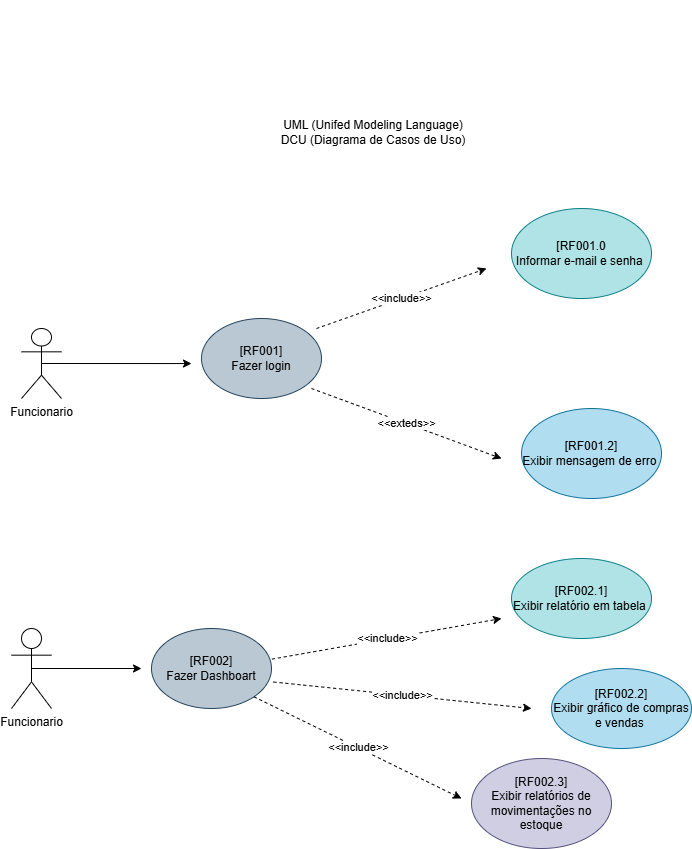

The diagram above was exported from draw.io. Its source (the exported page's mxGraphModel, read from the mxfile embedded in the PNG):
<mxGraphModel dx="1572" dy="4468" grid="0" gridSize="10" guides="1" tooltips="1" connect="1" arrows="1" fold="1" page="0" pageScale="1" pageWidth="827" pageHeight="1169" math="0" shadow="0">
  <root>
    <mxCell id="0" />
    <mxCell id="1" parent="0" />
    <mxCell id="GBNC0zv5kSh-qr41vU3F-5" parent="1" style="text;html=1;whiteSpace=wrap;strokeColor=none;fillColor=none;align=center;verticalAlign=middle;rounded=0;" value="&lt;br&gt;&lt;div&gt;UML (Unifed Modeling Language) DCU (Diagrama de Casos de Uso)&lt;/div&gt;" vertex="1">
      <mxGeometry height="250" width="190" x="287" y="-3468" as="geometry" />
    </mxCell>
    <mxCell id="GBNC0zv5kSh-qr41vU3F-26" parent="1" style="ellipse;whiteSpace=wrap;html=1;fillColor=#bac8d3;strokeColor=#23445d;" value="[RF001]&lt;div&gt;Fazer login&lt;/div&gt;" vertex="1">
      <mxGeometry height="80" width="120" x="210" y="-3150" as="geometry" />
    </mxCell>
    <mxCell id="GBNC0zv5kSh-qr41vU3F-28" parent="1" style="ellipse;whiteSpace=wrap;html=1;fillColor=#b0e3e6;strokeColor=#0e8088;" value="[RF001.0&lt;div&gt;Informar e-mail e senha&amp;nbsp;&lt;/div&gt;" vertex="1">
      <mxGeometry height="90" width="140" x="520" y="-3260" as="geometry" />
    </mxCell>
    <mxCell id="GBNC0zv5kSh-qr41vU3F-29" parent="1" style="ellipse;whiteSpace=wrap;html=1;fillColor=#b1ddf0;strokeColor=#10739e;" value="[RF001.2]&lt;div&gt;Exibir mensagem de erro&amp;nbsp;&lt;/div&gt;" vertex="1">
      <mxGeometry height="90" width="140" x="530" y="-3060" as="geometry" />
    </mxCell>
    <mxCell id="GBNC0zv5kSh-qr41vU3F-35" edge="1" parent="1" source="GBNC0zv5kSh-qr41vU3F-30" style="edgeStyle=orthogonalEdgeStyle;rounded=0;orthogonalLoop=1;jettySize=auto;html=1;exitX=0.5;exitY=0.5;exitDx=0;exitDy=0;exitPerimeter=0;">
      <mxGeometry relative="1" as="geometry">
        <mxPoint x="200" y="-3104.9523809523807" as="targetPoint" />
      </mxGeometry>
    </mxCell>
    <mxCell id="GBNC0zv5kSh-qr41vU3F-30" parent="1" style="shape=umlActor;verticalLabelPosition=bottom;verticalAlign=top;html=1;outlineConnect=0;" value="Funcionario" vertex="1">
      <mxGeometry height="70" width="40" x="30" y="-3140" as="geometry" />
    </mxCell>
    <mxCell id="GBNC0zv5kSh-qr41vU3F-37" edge="1" parent="1" style="endArrow=classic;html=1;rounded=0;dashed=1;" value="&amp;lt;&amp;lt;include&amp;gt;&amp;gt;">
      <mxGeometry height="50" relative="1" width="50" as="geometry">
        <Array as="points" />
        <mxPoint x="325" y="-3140" as="sourcePoint" />
        <mxPoint x="495" y="-3200" as="targetPoint" />
      </mxGeometry>
    </mxCell>
    <mxCell id="GBNC0zv5kSh-qr41vU3F-43" edge="1" parent="1" style="endArrow=classic;html=1;rounded=0;dashed=1;" value="&amp;lt;&amp;lt;exteds&amp;gt;&amp;gt;">
      <mxGeometry height="50" relative="1" width="50" as="geometry">
        <mxPoint x="320" y="-3080" as="sourcePoint" />
        <mxPoint x="510" y="-3010" as="targetPoint" />
      </mxGeometry>
    </mxCell>
    <mxCell id="GBNC0zv5kSh-qr41vU3F-44" parent="1" style="ellipse;whiteSpace=wrap;html=1;fillColor=#b0e3e6;strokeColor=#0e8088;" value="[RF002.1]&lt;div&gt;Exibir relatório em tabela&amp;nbsp;&lt;/div&gt;" vertex="1">
      <mxGeometry height="80" width="140" x="520" y="-2910" as="geometry" />
    </mxCell>
    <mxCell id="GBNC0zv5kSh-qr41vU3F-52" edge="1" parent="1" source="GBNC0zv5kSh-qr41vU3F-45" style="edgeStyle=orthogonalEdgeStyle;rounded=0;orthogonalLoop=1;jettySize=auto;html=1;exitX=0.5;exitY=0.5;exitDx=0;exitDy=0;exitPerimeter=0;">
      <mxGeometry relative="1" as="geometry">
        <mxPoint x="150" y="-2800" as="targetPoint" />
      </mxGeometry>
    </mxCell>
    <mxCell id="GBNC0zv5kSh-qr41vU3F-45" parent="1" style="shape=umlActor;verticalLabelPosition=bottom;verticalAlign=top;html=1;outlineConnect=0;" value="Funcionario" vertex="1">
      <mxGeometry height="80" width="40" x="20" y="-2840" as="geometry" />
    </mxCell>
    <mxCell id="GBNC0zv5kSh-qr41vU3F-47" parent="1" style="ellipse;whiteSpace=wrap;html=1;fillColor=#bac8d3;strokeColor=#23445d;" value="[RF002]&lt;div&gt;Fazer Dashboart&lt;/div&gt;" vertex="1">
      <mxGeometry height="80" width="120" x="160" y="-2840" as="geometry" />
    </mxCell>
    <mxCell id="GBNC0zv5kSh-qr41vU3F-48" parent="1" style="ellipse;whiteSpace=wrap;html=1;fillColor=#b1ddf0;strokeColor=#10739e;" value="[RF002.2]&lt;div&gt;Exibir gráfico de compras e vendas&amp;nbsp;&lt;/div&gt;" vertex="1">
      <mxGeometry height="80" width="140" x="560" y="-2800" as="geometry" />
    </mxCell>
    <mxCell id="GBNC0zv5kSh-qr41vU3F-49" edge="1" parent="1" source="GBNC0zv5kSh-qr41vU3F-47" style="endArrow=classic;html=1;rounded=0;dashed=1;exitX=1.004;exitY=0.383;exitDx=0;exitDy=0;exitPerimeter=0;" value="&amp;lt;&amp;lt;include&amp;gt;&amp;gt;">
      <mxGeometry height="50" relative="1" width="50" as="geometry">
        <mxPoint x="290" y="-2810" as="sourcePoint" />
        <mxPoint x="510" y="-2850" as="targetPoint" />
      </mxGeometry>
    </mxCell>
    <mxCell id="GBNC0zv5kSh-qr41vU3F-50" edge="1" parent="1" source="GBNC0zv5kSh-qr41vU3F-47" style="endArrow=classic;html=1;rounded=0;dashed=1;exitX=1.017;exitY=0.669;exitDx=0;exitDy=0;exitPerimeter=0;" value="&amp;lt;&amp;lt;include&amp;gt;&amp;gt;">
      <mxGeometry height="50" relative="1" width="50" as="geometry">
        <mxPoint x="290" y="-2780" as="sourcePoint" />
        <mxPoint x="540" y="-2760" as="targetPoint" />
      </mxGeometry>
    </mxCell>
    <mxCell id="GBNC0zv5kSh-qr41vU3F-53" parent="1" style="ellipse;whiteSpace=wrap;html=1;fillColor=#d0cee2;strokeColor=#56517e;" value="[RF002.3]&lt;div&gt;Exibir relatórios de movimentações no estoque&lt;/div&gt;" vertex="1">
      <mxGeometry height="90" width="140" x="480" y="-2710" as="geometry" />
    </mxCell>
    <mxCell id="GBNC0zv5kSh-qr41vU3F-54" edge="1" parent="1" source="GBNC0zv5kSh-qr41vU3F-47" style="endArrow=classic;html=1;rounded=0;dashed=1;exitX=1;exitY=1;exitDx=0;exitDy=0;" value="&amp;lt;&amp;lt;include&amp;gt;&amp;gt;">
      <mxGeometry height="50" relative="1" width="50" as="geometry">
        <mxPoint x="270" y="-2750" as="sourcePoint" />
        <mxPoint x="470" y="-2670" as="targetPoint" />
      </mxGeometry>
    </mxCell>
  </root>
</mxGraphModel>